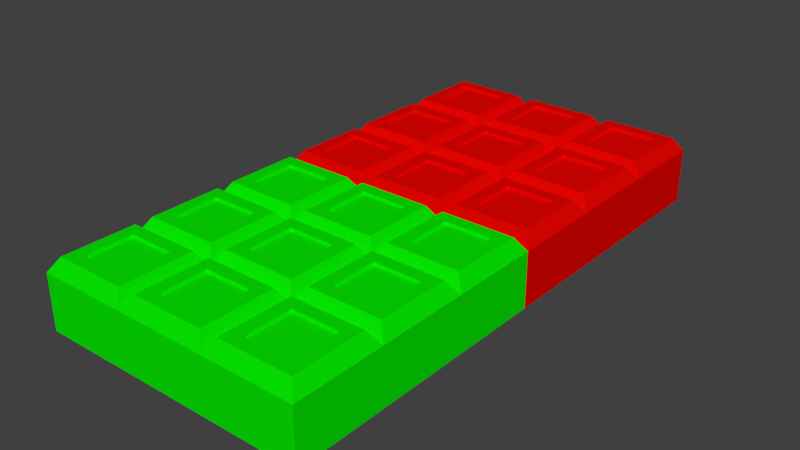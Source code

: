 # Source: Scenario.blend  (saved by Blender 2.79.0; exported with 4.5.12 LTS)
import bpy
from mathutils import Matrix  # noqa: F401  (used for matrix-valued properties, if any)

bpy.ops.wm.read_factory_settings(use_empty=True)
scene = bpy.context.scene
scene.name = 'Scene'

# ---- collections
col_collection_1 = bpy.data.collections.new('Collection 1'); scene.collection.children.link(col_collection_1)

# ---- materials (node trees are filled in below, after node groups)
mat_surfacescenario1 = bpy.data.materials.new('SurfaceScenario1')
mat_surfacescenario1.alpha_threshold = 0.0
mat_surfacescenario1.use_transparent_shadow = False
mat_surfacescenario1.diffuse_color = (0.001694, 0.8, 0.0, 1.0)
mat_surfacescenario1.roughness = 0.5
mat_surfacescenario2 = bpy.data.materials.new('SurfaceScenario2')
mat_surfacescenario2.alpha_threshold = 0.0
mat_surfacescenario2.use_transparent_shadow = False
mat_surfacescenario2.diffuse_color = (0.8, 0.00108, 0.0, 1.0)
mat_surfacescenario2.roughness = 0.5

# ---- material node trees

# ---- world
world_world = bpy.data.worlds.new('World'); scene.world = world_world
world_world.color = (0.05088, 0.05088, 0.05088)
world_world.use_sun_shadow = False
world_world.sun_shadow_jitter_overblur = 0.0
world_world.cycles.sampling_method = 'MANUAL'

# ---- meshes
me_cube_001 = bpy.data.meshes.new('Cube.001')
me_cube_001.from_pydata([(-1.0, -1.0, -1.0), (-1.0, -1.0, 1.0), (-1.0, 1.0, -1.0), (-1.0, 1.0, 1.0), (1.0, -1.0, -1.0), (1.0, -1.0, 1.0), (1.0, 1.0, -1.0), (1.0, 1.0, 1.0), (-1.0, -0.3333, 1.0), (-1.0, 0.3333, 1.0), (-0.3333, 1.0, 1.0), (0.3333, 1.0, 1.0), (1.0, 0.3333, 1.0), (1.0, -0.3333, 1.0), (0.3333, -1.0, 1.0), (-0.3333, -1.0, 1.0), (0.3333, 0.3333, 1.0), (0.3333, -0.3333, 1.0), (-0.3333, 0.3333, 1.0), (-0.3333, -0.3333, 1.0), (-0.49, -0.8433, 1.5), (-0.8433, -0.8433, 1.5), (-0.8433, -0.49, 1.5), (-0.49, -0.49, 1.5), (0.1767, -0.8433, 1.5), (-0.1767, -0.8433, 1.5), (0.1767, -0.49, 1.5), (-0.1767, -0.49, 1.5), (0.8433, -0.49, 1.5), (0.8433, -0.8433, 1.5), (0.49, -0.8433, 1.5), (0.49, -0.49, 1.5), (0.8433, 0.1767, 1.5), (0.8433, -0.1767, 1.5), (0.49, 0.1767, 1.5), (0.49, -0.1767, 1.5), (0.1767, 0.1767, 1.5), (0.1767, -0.1767, 1.5), (-0.1767, 0.1767, 1.5), (-0.1767, -0.1767, 1.5), (-0.8433, -0.1767, 1.5), (-0.8433, 0.1767, 1.5), (-0.49, 0.1767, 1.5), (-0.49, -0.1767, 1.5), (0.49, 0.8433, 1.5), (0.8433, 0.8433, 1.5), (0.8433, 0.49, 1.5), (0.49, 0.49, 1.5), (-0.1767, 0.8433, 1.5), (0.1767, 0.8433, 1.5), (0.1767, 0.49, 1.5), (-0.1767, 0.49, 1.5), (-0.8433, 0.49, 1.5), (-0.8433, 0.8433, 1.5), (-0.49, 0.8433, 1.5), (-0.49, 0.49, 1.5), (0.2667, 0.2667, 1.5), (0.2667, -0.2667, 1.5), (-0.2667, 0.2667, 1.5), (-0.2667, -0.2667, 1.5), (0.9333, 0.2667, 1.5), (0.9333, -0.2667, 1.5), (0.4, 0.2667, 1.5), (0.4, -0.2667, 1.5), (0.4, 0.9333, 1.5), (0.9333, 0.9333, 1.5), (0.9333, 0.4, 1.5), (0.4, 0.4, 1.5), (-0.2667, 0.9333, 1.5), (0.2667, 0.9333, 1.5), (0.2667, 0.4, 1.5), (-0.2667, 0.4, 1.5), (-0.9333, 0.4, 1.5), (-0.9333, 0.9333, 1.5), (-0.4, 0.9333, 1.5), (-0.4, 0.4, 1.5), (-0.9333, -0.2667, 1.5), (-0.9333, 0.2667, 1.5), (-0.4, 0.2667, 1.5), (-0.4, -0.2667, 1.5), (-0.4, -0.9333, 1.5), (-0.9333, -0.9333, 1.5), (-0.9333, -0.4, 1.5), (-0.4, -0.4, 1.5), (0.2667, -0.9333, 1.5), (-0.2667, -0.9333, 1.5), (0.2667, -0.4, 1.5), (-0.2667, -0.4, 1.5), (0.9333, -0.4, 1.5), (0.9333, -0.9333, 1.5), (0.4, -0.9333, 1.5), (0.4, -0.4, 1.5), (0.1767, 0.1767, 1.4), (0.1767, -0.1767, 1.4), (-0.1767, 0.1767, 1.4), (-0.1767, -0.1767, 1.4), (0.8433, 0.1767, 1.4), (0.8433, -0.1767, 1.4), (0.49, 0.1767, 1.4), (0.49, -0.1767, 1.4), (0.49, 0.8433, 1.4), (0.8433, 0.8433, 1.4), (0.8433, 0.49, 1.4), (0.49, 0.49, 1.4), (-0.1767, 0.8433, 1.4), (0.1767, 0.8433, 1.4), (0.1767, 0.49, 1.4), (-0.1767, 0.49, 1.4), (-0.8433, 0.49, 1.4), (-0.8433, 0.8433, 1.4), (-0.49, 0.8433, 1.4), (-0.49, 0.49, 1.4), (-0.8433, -0.1767, 1.4), (-0.8433, 0.1767, 1.4), (-0.49, 0.1767, 1.4), (-0.49, -0.1767, 1.4), (-0.49, -0.8433, 1.4), (-0.8433, -0.8433, 1.4), (-0.8433, -0.49, 1.4), (-0.49, -0.49, 1.4), (0.1767, -0.8433, 1.4), (-0.1767, -0.8433, 1.4), (0.1767, -0.49, 1.4), (-0.1767, -0.49, 1.4), (0.8433, -0.49, 1.4), (0.8433, -0.8433, 1.4), (0.49, -0.8433, 1.4), (0.49, -0.49, 1.4), (-1.0, 1.0, -1.0), (-1.0, 1.0, 1.0), (-1.0, 3.0, -1.0), (-1.0, 3.0, 1.0), (1.0, 1.0, -1.0), (1.0, 1.0, 1.0), (1.0, 3.0, -1.0), (1.0, 3.0, 1.0), (-1.0, 1.667, 1.0), (-1.0, 2.333, 1.0), (-0.3333, 3.0, 1.0), (0.3333, 3.0, 1.0), (1.0, 2.333, 1.0), (1.0, 1.667, 1.0), (0.3333, 1.0, 1.0), (-0.3333, 1.0, 1.0), (0.3333, 2.333, 1.0), (0.3333, 1.667, 1.0), (-0.3333, 2.333, 1.0), (-0.3333, 1.667, 1.0), (-0.49, 1.157, 1.5), (-0.8433, 1.157, 1.5), (-0.8433, 1.51, 1.5), (-0.49, 1.51, 1.5), (0.1767, 1.157, 1.5), (-0.1767, 1.157, 1.5), (0.1767, 1.51, 1.5), (-0.1767, 1.51, 1.5), (0.8433, 1.51, 1.5), (0.8433, 1.157, 1.5), (0.49, 1.157, 1.5), (0.49, 1.51, 1.5), (0.8433, 2.177, 1.5), (0.8433, 1.823, 1.5), (0.49, 2.177, 1.5), (0.49, 1.823, 1.5), (0.1767, 2.177, 1.5), (0.1767, 1.823, 1.5), (-0.1767, 2.177, 1.5), (-0.1767, 1.823, 1.5), (-0.8433, 1.823, 1.5), (-0.8433, 2.177, 1.5), (-0.49, 2.177, 1.5), (-0.49, 1.823, 1.5), (0.49, 2.843, 1.5), (0.8433, 2.843, 1.5), (0.8433, 2.49, 1.5), (0.49, 2.49, 1.5), (-0.1767, 2.843, 1.5), (0.1767, 2.843, 1.5), (0.1767, 2.49, 1.5), (-0.1767, 2.49, 1.5), (-0.8433, 2.49, 1.5), (-0.8433, 2.843, 1.5), (-0.49, 2.843, 1.5), (-0.49, 2.49, 1.5), (0.2667, 2.267, 1.5), (0.2667, 1.733, 1.5), (-0.2667, 2.267, 1.5), (-0.2667, 1.733, 1.5), (0.9333, 2.267, 1.5), (0.9333, 1.733, 1.5), (0.4, 2.267, 1.5), (0.4, 1.733, 1.5), (0.4, 2.933, 1.5), (0.9333, 2.933, 1.5), (0.9333, 2.4, 1.5), (0.4, 2.4, 1.5), (-0.2667, 2.933, 1.5), (0.2667, 2.933, 1.5), (0.2667, 2.4, 1.5), (-0.2667, 2.4, 1.5), (-0.9333, 2.4, 1.5), (-0.9333, 2.933, 1.5), (-0.4, 2.933, 1.5), (-0.4, 2.4, 1.5), (-0.9333, 1.733, 1.5), (-0.9333, 2.267, 1.5), (-0.4, 2.267, 1.5), (-0.4, 1.733, 1.5), (-0.4, 1.067, 1.5), (-0.9333, 1.067, 1.5), (-0.9333, 1.6, 1.5), (-0.4, 1.6, 1.5), (0.2667, 1.067, 1.5), (-0.2667, 1.067, 1.5), (0.2667, 1.6, 1.5), (-0.2667, 1.6, 1.5), (0.9333, 1.6, 1.5), (0.9333, 1.067, 1.5), (0.4, 1.067, 1.5), (0.4, 1.6, 1.5), (0.1767, 2.177, 1.4), (0.1767, 1.823, 1.4), (-0.1767, 2.177, 1.4), (-0.1767, 1.823, 1.4), (0.8433, 2.177, 1.4), (0.8433, 1.823, 1.4), (0.49, 2.177, 1.4), (0.49, 1.823, 1.4), (0.49, 2.843, 1.4), (0.8433, 2.843, 1.4), (0.8433, 2.49, 1.4), (0.49, 2.49, 1.4), (-0.1767, 2.843, 1.4), (0.1767, 2.843, 1.4), (0.1767, 2.49, 1.4), (-0.1767, 2.49, 1.4), (-0.8433, 2.49, 1.4), (-0.8433, 2.843, 1.4), (-0.49, 2.843, 1.4), (-0.49, 2.49, 1.4), (-0.8433, 1.823, 1.4), (-0.8433, 2.177, 1.4), (-0.49, 2.177, 1.4), (-0.49, 1.823, 1.4), (-0.49, 1.157, 1.4), (-0.8433, 1.157, 1.4), (-0.8433, 1.51, 1.4), (-0.49, 1.51, 1.4), (0.1767, 1.157, 1.4), (-0.1767, 1.157, 1.4), (0.1767, 1.51, 1.4), (-0.1767, 1.51, 1.4), (0.8433, 1.51, 1.4), (0.8433, 1.157, 1.4), (0.49, 1.157, 1.4), (0.49, 1.51, 1.4)], [], [(0, 1, 8, 9, 3, 2), (2, 3, 10, 11, 7, 6), (6, 7, 12, 13, 5, 4), (4, 5, 14, 15, 1, 0), (2, 6, 4, 0), (1, 15, 80, 81), (17, 14, 90, 91), (14, 17, 86, 84), (7, 11, 64, 65), (16, 17, 63, 62), (10, 18, 71, 68), (17, 16, 56, 57), (3, 9, 72, 73), (9, 8, 76, 77), (31, 30, 126, 127), (19, 8, 82, 83), (8, 1, 81, 82), (15, 19, 83, 80), (50, 49, 105, 106), (17, 19, 87, 86), (19, 15, 85, 87), (15, 14, 84, 85), (30, 29, 125, 126), (14, 5, 89, 90), (13, 17, 91, 88), (5, 13, 88, 89), (35, 33, 97, 99), (17, 13, 61, 63), (13, 12, 60, 61), (12, 16, 62, 60), (23, 22, 118, 119), (19, 17, 57, 59), (18, 19, 59, 58), (16, 18, 58, 56), (49, 48, 104, 105), (8, 19, 79, 76), (19, 18, 78, 79), (18, 9, 77, 78), (29, 28, 124, 125), (12, 7, 65, 66), (11, 16, 67, 64), (16, 12, 66, 67), (32, 34, 98, 96), (16, 11, 69, 70), (18, 16, 70, 71), (11, 10, 68, 69), (20, 23, 119, 116), (18, 10, 74, 75), (10, 3, 73, 74), (9, 18, 75, 72), (36, 37, 57, 56), (39, 38, 58, 59), (38, 36, 56, 58), (37, 39, 59, 57), (32, 33, 61, 60), (35, 34, 62, 63), (34, 32, 60, 62), (33, 35, 63, 61), (44, 45, 65, 64), (45, 46, 66, 65), (47, 44, 64, 67), (46, 47, 67, 66), (48, 49, 69, 68), (49, 50, 70, 69), (51, 48, 68, 71), (50, 51, 71, 70), (52, 53, 73, 72), (53, 54, 74, 73), (54, 55, 75, 74), (55, 52, 72, 75), (40, 41, 77, 76), (42, 43, 79, 78), (41, 42, 78, 77), (43, 40, 76, 79), (20, 21, 81, 80), (21, 22, 82, 81), (23, 20, 80, 83), (22, 23, 83, 82), (24, 25, 85, 84), (26, 24, 84, 86), (25, 27, 87, 85), (27, 26, 86, 87), (28, 29, 89, 88), (29, 30, 90, 89), (30, 31, 91, 90), (31, 28, 88, 91), (119, 118, 117, 116), (122, 123, 121, 120), (124, 127, 126, 125), (96, 98, 99, 97), (92, 94, 95, 93), (114, 113, 112, 115), (101, 100, 103, 102), (105, 104, 107, 106), (110, 109, 108, 111), (48, 51, 107, 104), (41, 40, 112, 113), (28, 31, 127, 124), (37, 36, 92, 93), (51, 50, 106, 107), (43, 42, 114, 115), (38, 39, 95, 94), (42, 41, 113, 114), (36, 38, 94, 92), (25, 24, 120, 121), (45, 44, 100, 101), (40, 43, 115, 112), (39, 37, 93, 95), (24, 26, 122, 120), (46, 45, 101, 102), (27, 25, 121, 123), (44, 47, 103, 100), (53, 52, 108, 109), (26, 27, 123, 122), (47, 46, 102, 103), (54, 53, 109, 110), (55, 54, 110, 111), (21, 20, 116, 117), (33, 32, 96, 97), (52, 55, 111, 108), (22, 21, 117, 118), (34, 35, 99, 98), (128, 129, 136, 137, 131, 130), (130, 131, 138, 139, 135, 134), (134, 135, 140, 141, 133, 132), (132, 133, 142, 143, 129, 128), (130, 134, 132, 128), (129, 143, 208, 209), (145, 142, 218, 219), (142, 145, 214, 212), (135, 139, 192, 193), (144, 145, 191, 190), (138, 146, 199, 196), (145, 144, 184, 185), (131, 137, 200, 201), (137, 136, 204, 205), (159, 158, 254, 255), (147, 136, 210, 211), (136, 129, 209, 210), (143, 147, 211, 208), (178, 177, 233, 234), (145, 147, 215, 214), (147, 143, 213, 215), (143, 142, 212, 213), (158, 157, 253, 254), (142, 133, 217, 218), (141, 145, 219, 216), (133, 141, 216, 217), (163, 161, 225, 227), (145, 141, 189, 191), (141, 140, 188, 189), (140, 144, 190, 188), (151, 150, 246, 247), (147, 145, 185, 187), (146, 147, 187, 186), (144, 146, 186, 184), (177, 176, 232, 233), (136, 147, 207, 204), (147, 146, 206, 207), (146, 137, 205, 206), (157, 156, 252, 253), (140, 135, 193, 194), (139, 144, 195, 192), (144, 140, 194, 195), (160, 162, 226, 224), (144, 139, 197, 198), (146, 144, 198, 199), (139, 138, 196, 197), (148, 151, 247, 244), (146, 138, 202, 203), (138, 131, 201, 202), (137, 146, 203, 200), (164, 165, 185, 184), (167, 166, 186, 187), (166, 164, 184, 186), (165, 167, 187, 185), (160, 161, 189, 188), (163, 162, 190, 191), (162, 160, 188, 190), (161, 163, 191, 189), (172, 173, 193, 192), (173, 174, 194, 193), (175, 172, 192, 195), (174, 175, 195, 194), (176, 177, 197, 196), (177, 178, 198, 197), (179, 176, 196, 199), (178, 179, 199, 198), (180, 181, 201, 200), (181, 182, 202, 201), (182, 183, 203, 202), (183, 180, 200, 203), (168, 169, 205, 204), (170, 171, 207, 206), (169, 170, 206, 205), (171, 168, 204, 207), (148, 149, 209, 208), (149, 150, 210, 209), (151, 148, 208, 211), (150, 151, 211, 210), (152, 153, 213, 212), (154, 152, 212, 214), (153, 155, 215, 213), (155, 154, 214, 215), (156, 157, 217, 216), (157, 158, 218, 217), (158, 159, 219, 218), (159, 156, 216, 219), (247, 246, 245, 244), (250, 251, 249, 248), (252, 255, 254, 253), (224, 226, 227, 225), (220, 222, 223, 221), (242, 241, 240, 243), (229, 228, 231, 230), (233, 232, 235, 234), (238, 237, 236, 239), (176, 179, 235, 232), (169, 168, 240, 241), (156, 159, 255, 252), (165, 164, 220, 221), (179, 178, 234, 235), (171, 170, 242, 243), (166, 167, 223, 222), (170, 169, 241, 242), (164, 166, 222, 220), (153, 152, 248, 249), (173, 172, 228, 229), (168, 171, 243, 240), (167, 165, 221, 223), (152, 154, 250, 248), (174, 173, 229, 230), (155, 153, 249, 251), (172, 175, 231, 228), (181, 180, 236, 237), (154, 155, 251, 250), (175, 174, 230, 231), (182, 181, 237, 238), (183, 182, 238, 239), (149, 148, 244, 245), (161, 160, 224, 225), (180, 183, 239, 236), (150, 149, 245, 246), (162, 163, 227, 226)])
me_cube_001.polygons.foreach_set('material_index', [0, 0, 0, 0, 0, 0, 0, 0, 0, 0, 0, 0, 0, 0, 0, 0, 0, 0, 0, 0, 0, 0, 0, 0, 0, 0, 0, 0, 0, 0, 0, 0, 0, 0, 0, 0, 0, 0, 0, 0, 0, 0, 0, 0, 0, 0, 0, 0, 0, 0, 0, 0, 0, 0, 0, 0, 0, 0, 0, 0, 0, 0, 0, 0, 0, 0, 0, 0, 0, 0, 0, 0, 0, 0, 0, 0, 0, 0, 0, 0, 0, 0, 0, 0, 0, 0, 0, 0, 0, 0, 0, 0, 0, 0, 0, 0, 0, 0, 0, 0, 0, 0, 0, 0, 0, 0, 0, 0, 0, 0, 0, 0, 0, 0, 0, 0, 0, 0, 0, 0, 0, 0, 1, 1, 1, 1, 1, 1, 1, 1, 1, 1, 1, 1, 1, 1, 1, 1, 1, 1, 1, 1, 1, 1, 1, 1, 1, 1, 1, 1, 1, 1, 1, 1, 1, 1, 1, 1, 1, 1, 1, 1, 1, 1, 1, 1, 1, 1, 1, 1, 1, 1, 1, 1, 1, 1, 1, 1, 1, 1, 1, 1, 1, 1, 1, 1, 1, 1, 1, 1, 1, 1, 1, 1, 1, 1, 1, 1, 1, 1, 1, 1, 1, 1, 1, 1, 1, 1, 1, 1, 1, 1, 1, 1, 1, 1, 1, 1, 1, 1, 1, 1, 1, 1, 1, 1, 1, 1, 1, 1, 1, 1, 1, 1, 1, 1, 1, 1, 1, 1, 1, 1, 1, 1])
me_cube_001.materials.append(mat_surfacescenario1)
me_cube_001.materials.append(mat_surfacescenario2)
me_cube_001.use_remesh_preserve_volume = False
me_cube_001.use_remesh_preserve_attributes = False
me_cube_001.use_mirror_vertex_groups = False
me_cube_001.update()

# ---- objects
ob_scenario = bpy.data.objects.new('Scenario', me_cube_001)

# ---- transforms, parenting, visibility, modifiers, constraints
ob_scenario.location = (0.0, -5.0, 0.0)
ob_scenario.scale = (5.0, 5.0, 1.0)
ob_scenario.lineart.crease_threshold = 0.0

# ---- collection membership
col_collection_1.objects.link(ob_scenario)

# ---- scene / render settings (as saved in the file)
scene.frame_start = 1; scene.frame_end = 250; scene.frame_set(1)
scene.render.engine = 'BLENDER_EEVEE_NEXT'
scene.render.resolution_percentage = 50
scene.render.dither_intensity = 0.0
scene.cycles.use_denoising = False
scene.cycles.samples = 128
scene.cycles.sampling_pattern = 'TABULATED_SOBOL'
scene.cycles.use_adaptive_sampling = False
scene.cycles.use_light_tree = False
scene.cycles.blur_glossy = 0.0
scene.cycles.sample_clamp_indirect = 0.0
scene.view_settings.view_transform = 'Standard'
bpy.context.view_layer.update()

# ---- added for rendering (the .blend has no active camera and no usable light): camera, sun
cam_auto = bpy.data.cameras.new('AutoCamera')
cam_auto.lens = 50.0
cam_auto.sensor_width = 36.0
cam_auto.clip_end = 1000.0
ob_auto_camera = bpy.data.objects.new('AutoCamera', cam_auto)
scene.collection.objects.link(ob_auto_camera)
ob_auto_camera.location = (20.8176, -24.9811, 16.904)
ob_auto_camera.rotation_euler = (1.09748, -7.21219e-08, 0.694738)
scene.camera = ob_auto_camera
light_auto_sun = bpy.data.lights.new('AutoSun', 'SUN')
light_auto_sun.energy = 3.0
light_auto_sun.angle = 0.0523599
ob_auto_sun = bpy.data.objects.new('AutoSun', light_auto_sun)
scene.collection.objects.link(ob_auto_sun)
ob_auto_sun.rotation_euler = (0.872665, 0.174533, 0.523599)
bpy.context.view_layer.update()

